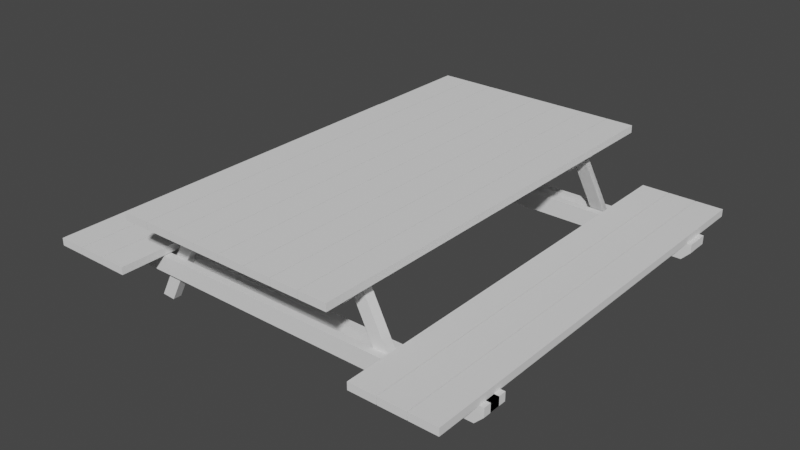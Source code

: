 # Source: table.blend  (saved by Blender 2.91.10; exported with 4.5.12 LTS)
import bpy
from mathutils import Matrix  # noqa: F401  (used for matrix-valued properties, if any)

bpy.ops.wm.read_factory_settings(use_empty=True)
scene = bpy.context.scene
scene.name = 'Scene'

# ---- collections
col_collection = bpy.data.collections.new('Collection'); scene.collection.children.link(col_collection)

# ---- world
world_world = bpy.data.worlds.new('World'); scene.world = world_world
world_world.use_nodes = True; world_world.node_tree.nodes.clear()
_N = world_world.node_tree.nodes; _L = world_world.node_tree.links
n0 = _N.new('ShaderNodeOutputWorld'); n0.name = 'World Output'; n0.location = (300, 300)
n1 = _N.new('ShaderNodeBackground'); n1.name = 'Background'; n1.location = (10, 300)
n1.inputs[0].default_value = (0.05088, 0.05088, 0.05088, 1.0)
_L.new(n1.outputs[0], n0.inputs[0])
n0.is_active_output = True
world_world.color = (0.05088, 0.05088, 0.05088)
world_world.use_sun_shadow = False
world_world.sun_shadow_jitter_overblur = 0.0

# ---- meshes
me_cube_013 = bpy.data.meshes.new('Cube.013')
me_cube_013.from_pydata([(-1.0, -1.0, -1.0), (-1.0, -1.0, 1.0), (-1.0, 1.0, -1.0), (-1.0, 1.0, 1.0), (1.0, -1.0, -1.0), (1.0, -1.0, 1.0), (1.0, 1.0, -1.0), (1.0, 1.0, 1.0)], [], [(0, 1, 3, 2), (2, 3, 7, 6), (6, 7, 5, 4), (4, 5, 1, 0), (2, 6, 4, 0), (7, 3, 1, 5)])
_uv = me_cube_013.uv_layers.new(name='CarteUV')
_uv.uv.foreach_set('vector', [0.375, 0.0, 0.625, 0.0, 0.625, 0.25, 0.375, 0.25, 0.375, 0.25, 0.625, 0.25, 0.625, 0.5, 0.375, 0.5, 0.375, 0.5, 0.625, 0.5, 0.625, 0.75, 0.375, 0.75, 0.375, 0.75, 0.625, 0.75, 0.625, 1.0, 0.375, 1.0, 0.125, 0.5, 0.375, 0.5, 0.375, 0.75, 0.125, 0.75, 0.625, 0.5, 0.875, 0.5, 0.875, 0.75, 0.625, 0.75])
me_cube_013.use_remesh_fix_poles = True
me_cube_013.use_remesh_preserve_attributes = False
me_cube_013.use_mirror_vertex_groups = False
me_cube_013.update()
me_cube_014 = bpy.data.meshes.new('Cube.014')
me_cube_014.from_pydata([(-1.0, -1.0, 0.9843), (-1.0, 1.0, 1.0), (0.9956, -0.96, 0.9105), (0.9956, 1.04, 0.9263), (-0.8826, 1.0, -0.9915), (-1.0, 1.0, 0.004541), (-1.0, -1.0, -0.003289), (-0.8884, -1.0, -0.9914), (0.9956, 1.04, -0.07372), (0.8705, 1.037, -1.068), (0.8712, -0.9626, -1.068), (0.9956, -0.96, -0.08159)], [], [(3, 1, 0, 2), (4, 5, 1, 3, 8, 9), (6, 5, 4, 7), (5, 6, 0, 1), (7, 4, 9, 10), (8, 11, 10, 9), (10, 11, 2, 0, 6, 7), (11, 8, 3, 2)])
_uv = me_cube_014.uv_layers.new(name='CarteUV')
_uv.uv.foreach_set('vector', [0.625, 0.5, 0.875, 0.5, 0.875, 0.75, 0.623, 0.75, 0.3761, 0.2647, 0.5006, 0.25, 0.625, 0.25, 0.625, 0.5, 0.5, 0.5, 0.3751, 0.4843, 0.4996, 0.0, 0.5006, 0.25, 0.1397, 0.5, 0.3761, 0.986, 0.5006, 0.25, 0.4996, 0.0, 0.623, 0.0, 0.625, 0.25, 0.139, 0.75, 0.1397, 0.5, 0.3593, 0.5, 0.3594, 0.75, 0.5, 0.5, 0.499, 0.75, 0.3594, 0.75, 0.3751, 0.4843, 0.3751, 0.7656, 0.499, 0.75, 0.623, 0.75, 0.623, 1.0, 0.4996, 1.0, 0.3761, 0.986, 0.499, 0.75, 0.5, 0.5, 0.625, 0.5, 0.623, 0.75])
me_cube_014.use_remesh_fix_poles = True
me_cube_014.use_remesh_preserve_attributes = False
me_cube_014.use_mirror_vertex_groups = False
me_cube_014.update()
me_cube_016 = bpy.data.meshes.new('Cube.016')
me_cube_016.from_pydata([(-1.0, -1.0, 0.9843), (-1.0, 1.0, 1.0), (0.9956, -0.96, 0.9105), (0.9956, 1.04, 0.9263), (-0.8826, 1.0, -0.9915), (-1.0, 1.0, 0.004541), (-1.0, -1.0, -0.003289), (-0.8884, -1.0, -0.9914), (0.9956, 1.04, -0.07372), (0.8705, 1.037, -1.068), (0.8712, -0.9626, -1.068), (0.9956, -0.96, -0.08159)], [], [(3, 1, 0, 2), (4, 5, 1, 3, 8, 9), (6, 5, 4, 7), (5, 6, 0, 1), (7, 4, 9, 10), (8, 11, 10, 9), (10, 11, 2, 0, 6, 7), (11, 8, 3, 2)])
_uv = me_cube_016.uv_layers.new(name='CarteUV')
_uv.uv.foreach_set('vector', [0.625, 0.5, 0.875, 0.5, 0.875, 0.75, 0.623, 0.75, 0.3761, 0.2647, 0.5006, 0.25, 0.625, 0.25, 0.625, 0.5, 0.5, 0.5, 0.3751, 0.4843, 0.4996, 0.0, 0.5006, 0.25, 0.1397, 0.5, 0.3761, 0.986, 0.5006, 0.25, 0.4996, 0.0, 0.623, 0.0, 0.625, 0.25, 0.139, 0.75, 0.1397, 0.5, 0.3593, 0.5, 0.3594, 0.75, 0.5, 0.5, 0.499, 0.75, 0.3594, 0.75, 0.3751, 0.4843, 0.3751, 0.7656, 0.499, 0.75, 0.623, 0.75, 0.623, 1.0, 0.4996, 1.0, 0.3761, 0.986, 0.499, 0.75, 0.5, 0.5, 0.625, 0.5, 0.623, 0.75])
me_cube_016.use_remesh_fix_poles = True
me_cube_016.use_remesh_preserve_attributes = False
me_cube_016.use_mirror_vertex_groups = False
me_cube_016.update()
me_cube_001 = bpy.data.meshes.new('Cube.001')
me_cube_001.from_pydata([(-1.0, -1.0, -1.0), (-1.0, 1.0, -1.0), (1.0, -1.0, 1.0), (1.0, 1.0, 1.0), (-1.0, -1.0, 0.8976), (-1.0, 1.0, 0.8936), (-0.9056, -1.0, 0.9024), (-1.0, -1.0, 0.8985), (1.0, -1.0, -0.9162), (1.0, 1.0, -0.9113), (1.0, 1.0, -0.9197)], [], [(0, 4, 7, 5, 1), (2, 3, 5, 7, 6), (4, 6, 7), (1, 9, 10, 8, 0), (0, 8, 2, 6, 4), (9, 1, 5, 3), (8, 10, 9, 3, 2)])
_uv = me_cube_001.uv_layers.new(name='CarteUV')
_uv.uv.foreach_set('vector', [0.375, 0.0, 0.6122, 0.0, 0.6123, 0.0, 0.6117, 0.25, 0.375, 0.25, 0.625, 0.75, 0.625, 0.5, 0.6117, 0.25, 0.6123, 1.0, 0.6128, 0.9882, 0.6122, 1.0, 0.6128, 0.9882, 0.6123, 1.0, 0.375, 0.25, 0.3861, 0.5, 0.385, 0.5, 0.3855, 0.75, 0.125, 0.75, 0.375, 1.0, 0.3855, 0.75, 0.625, 0.75, 0.6128, 0.9882, 0.6122, 1.0, 0.3861, 0.5, 0.375, 0.25, 0.6117, 0.25, 0.625, 0.5, 0.3855, 0.75, 0.385, 0.5, 0.3861, 0.5, 0.625, 0.5, 0.625, 0.75])
me_cube_001.use_remesh_fix_poles = True
me_cube_001.use_remesh_preserve_attributes = False
me_cube_001.use_mirror_vertex_groups = False
me_cube_001.update()
me_cube_003 = bpy.data.meshes.new('Cube.003')
me_cube_003.from_pydata([(-1.0, -1.0, -1.0), (-1.0, 1.0, -1.0), (1.0, -1.0, 1.0), (1.0, 1.0, 1.0), (-1.0, -1.0, 0.8976), (-1.0, 1.0, 0.8936), (-0.9056, -1.0, 0.9024), (-1.0, -1.0, 0.8985), (1.0, -1.0, -0.9162), (1.0, 1.0, -0.9113), (1.0, 1.0, -0.9197)], [], [(0, 4, 7, 5, 1), (2, 3, 5, 7, 6), (4, 6, 7), (1, 9, 10, 8, 0), (0, 8, 2, 6, 4), (9, 1, 5, 3), (8, 10, 9, 3, 2)])
_uv = me_cube_003.uv_layers.new(name='CarteUV')
_uv.uv.foreach_set('vector', [0.375, 0.0, 0.6122, 0.0, 0.6123, 0.0, 0.6117, 0.25, 0.375, 0.25, 0.625, 0.75, 0.625, 0.5, 0.6117, 0.25, 0.6123, 1.0, 0.6128, 0.9882, 0.6122, 1.0, 0.6128, 0.9882, 0.6123, 1.0, 0.375, 0.25, 0.3861, 0.5, 0.385, 0.5, 0.3855, 0.75, 0.125, 0.75, 0.375, 1.0, 0.3855, 0.75, 0.625, 0.75, 0.6128, 0.9882, 0.6122, 1.0, 0.3861, 0.5, 0.375, 0.25, 0.6117, 0.25, 0.625, 0.5, 0.3855, 0.75, 0.385, 0.5, 0.3861, 0.5, 0.625, 0.5, 0.625, 0.75])
me_cube_003.use_remesh_fix_poles = True
me_cube_003.use_remesh_preserve_attributes = False
me_cube_003.use_mirror_vertex_groups = False
me_cube_003.update()
me_cube_004 = bpy.data.meshes.new('Cube.004')
me_cube_004.from_pydata([(-1.471, -91.34, -1.023), (-1.468, -88.81, -1.023), (0.5297, -91.28, 0.9767), (0.5324, -88.76, 0.9768), (-1.47, -91.29, 0.8743), (-1.468, -88.77, 0.8704), (-1.376, -91.29, 0.8791), (-1.47, -91.29, 0.8752), (0.5294, -91.33, -0.9395), (0.5322, -88.8, -0.9345), (0.5322, -88.8, -0.9429)], [], [(0, 4, 7, 5, 1), (2, 3, 5, 7, 6), (4, 6, 7), (1, 9, 10, 8, 0), (0, 8, 2, 6, 4), (9, 1, 5, 3), (8, 10, 9, 3, 2)])
_uv = me_cube_004.uv_layers.new(name='CarteUV')
_uv.uv.foreach_set('vector', [0.375, 0.0, 0.6122, 0.0, 0.6123, 0.0, 0.6117, 0.25, 0.375, 0.25, 0.625, 0.75, 0.625, 0.5, 0.6117, 0.25, 0.6123, 1.0, 0.6128, 0.9882, 0.6122, 1.0, 0.6128, 0.9882, 0.6123, 1.0, 0.375, 0.25, 0.3861, 0.5, 0.385, 0.5, 0.3855, 0.75, 0.125, 0.75, 0.375, 1.0, 0.3855, 0.75, 0.625, 0.75, 0.6128, 0.9882, 0.6122, 1.0, 0.3861, 0.5, 0.375, 0.25, 0.6117, 0.25, 0.625, 0.5, 0.3855, 0.75, 0.385, 0.5, 0.3861, 0.5, 0.625, 0.5, 0.625, 0.75])
me_cube_004.use_remesh_fix_poles = True
me_cube_004.use_remesh_preserve_attributes = False
me_cube_004.use_mirror_vertex_groups = False
me_cube_004.update()
me_cube_005 = bpy.data.meshes.new('Cube.005')
me_cube_005.from_pydata([(-1.0, -1.0, -1.0), (-1.0, 1.0, -1.0), (1.0, -1.0, 1.0), (1.0, 1.0, 1.0), (-1.0, -1.0, 0.8976), (-1.0, 1.0, 0.8936), (-0.9056, -1.0, 0.9024), (-1.0, -1.0, 0.8985), (1.0, -1.0, -0.9162), (1.0, 1.0, -0.9113), (1.0, 1.0, -0.9197)], [], [(0, 4, 7, 5, 1), (2, 3, 5, 7, 6), (4, 6, 7), (1, 9, 10, 8, 0), (0, 8, 2, 6, 4), (9, 1, 5, 3), (8, 10, 9, 3, 2)])
_uv = me_cube_005.uv_layers.new(name='CarteUV')
_uv.uv.foreach_set('vector', [0.375, 0.0, 0.6122, 0.0, 0.6123, 0.0, 0.6117, 0.25, 0.375, 0.25, 0.625, 0.75, 0.625, 0.5, 0.6117, 0.25, 0.6123, 1.0, 0.6128, 0.9882, 0.6122, 1.0, 0.6128, 0.9882, 0.6123, 1.0, 0.375, 0.25, 0.3861, 0.5, 0.385, 0.5, 0.3855, 0.75, 0.125, 0.75, 0.375, 1.0, 0.3855, 0.75, 0.625, 0.75, 0.6128, 0.9882, 0.6122, 1.0, 0.3861, 0.5, 0.375, 0.25, 0.6117, 0.25, 0.625, 0.5, 0.3855, 0.75, 0.385, 0.5, 0.3861, 0.5, 0.625, 0.5, 0.625, 0.75])
me_cube_005.use_remesh_fix_poles = True
me_cube_005.use_remesh_preserve_attributes = False
me_cube_005.use_mirror_vertex_groups = False
me_cube_005.update()
me_cube_006 = bpy.data.meshes.new('Cube.006')
me_cube_006.from_pydata([(-1.0, -1.0, -1.0), (-1.0, 1.0, -1.0), (1.0, -1.0, 1.0), (1.0, 1.0, 1.0), (-1.0, -1.0, 0.8976), (-1.0, 1.0, 0.8936), (-0.9056, -1.0, 0.9024), (-1.0, -1.0, 0.8985), (1.0, -1.0, -0.9162), (1.0, 1.0, -0.9113), (1.0, 1.0, -0.9197)], [], [(0, 4, 7, 5, 1), (2, 3, 5, 7, 6), (4, 6, 7), (1, 9, 10, 8, 0), (0, 8, 2, 6, 4), (9, 1, 5, 3), (8, 10, 9, 3, 2)])
_uv = me_cube_006.uv_layers.new(name='CarteUV')
_uv.uv.foreach_set('vector', [0.375, 0.0, 0.6122, 0.0, 0.6123, 0.0, 0.6117, 0.25, 0.375, 0.25, 0.625, 0.75, 0.625, 0.5, 0.6117, 0.25, 0.6123, 1.0, 0.6128, 0.9882, 0.6122, 1.0, 0.6128, 0.9882, 0.6123, 1.0, 0.375, 0.25, 0.3861, 0.5, 0.385, 0.5, 0.3855, 0.75, 0.125, 0.75, 0.375, 1.0, 0.3855, 0.75, 0.625, 0.75, 0.6128, 0.9882, 0.6122, 1.0, 0.3861, 0.5, 0.375, 0.25, 0.6117, 0.25, 0.625, 0.5, 0.3855, 0.75, 0.385, 0.5, 0.3861, 0.5, 0.625, 0.5, 0.625, 0.75])
me_cube_006.use_remesh_fix_poles = True
me_cube_006.use_remesh_preserve_attributes = False
me_cube_006.use_mirror_vertex_groups = False
me_cube_006.update()
me_cube_007 = bpy.data.meshes.new('Cube.007')
me_cube_007.from_pydata([(-1.0, -1.0, -1.0), (-1.0, 1.0, -1.0), (1.0, -1.0, 1.0), (1.0, 1.0, 1.0), (-1.0, -1.0, 0.8976), (-1.0, 1.0, 0.8936), (-0.9056, -1.0, 0.9024), (-1.0, -1.0, 0.8985), (1.0, -1.0, -0.9162), (1.0, 1.0, -0.9113), (1.0, 1.0, -0.9197)], [], [(0, 4, 7, 5, 1), (2, 3, 5, 7, 6), (4, 6, 7), (1, 9, 10, 8, 0), (0, 8, 2, 6, 4), (9, 1, 5, 3), (8, 10, 9, 3, 2)])
_uv = me_cube_007.uv_layers.new(name='CarteUV')
_uv.uv.foreach_set('vector', [0.375, 0.0, 0.6122, 0.0, 0.6123, 0.0, 0.6117, 0.25, 0.375, 0.25, 0.625, 0.75, 0.625, 0.5, 0.6117, 0.25, 0.6123, 1.0, 0.6128, 0.9882, 0.6122, 1.0, 0.6128, 0.9882, 0.6123, 1.0, 0.375, 0.25, 0.3861, 0.5, 0.385, 0.5, 0.3855, 0.75, 0.125, 0.75, 0.375, 1.0, 0.3855, 0.75, 0.625, 0.75, 0.6128, 0.9882, 0.6122, 1.0, 0.3861, 0.5, 0.375, 0.25, 0.6117, 0.25, 0.625, 0.5, 0.3855, 0.75, 0.385, 0.5, 0.3861, 0.5, 0.625, 0.5, 0.625, 0.75])
me_cube_007.use_remesh_fix_poles = True
me_cube_007.use_remesh_preserve_attributes = False
me_cube_007.use_mirror_vertex_groups = False
me_cube_007.update()
me_cube_008 = bpy.data.meshes.new('Cube.008')
me_cube_008.from_pydata([(-1.0, -1.0, -1.0), (-1.0, 1.0, -1.0), (1.0, -1.0, 1.0), (1.0, 1.0, 1.0), (-1.0, -1.0, 0.8976), (-1.0, 1.0, 0.8936), (-0.9056, -1.0, 0.9024), (-1.0, -1.0, 0.8985), (1.0, -1.0, -0.9162), (1.0, 1.0, -0.9113), (1.0, 1.0, -0.9197)], [], [(0, 4, 7, 5, 1), (2, 3, 5, 7, 6), (4, 6, 7), (1, 9, 10, 8, 0), (0, 8, 2, 6, 4), (9, 1, 5, 3), (8, 10, 9, 3, 2)])
_uv = me_cube_008.uv_layers.new(name='CarteUV')
_uv.uv.foreach_set('vector', [0.375, 0.0, 0.6122, 0.0, 0.6123, 0.0, 0.6117, 0.25, 0.375, 0.25, 0.625, 0.75, 0.625, 0.5, 0.6117, 0.25, 0.6123, 1.0, 0.6128, 0.9882, 0.6122, 1.0, 0.6128, 0.9882, 0.6123, 1.0, 0.375, 0.25, 0.3861, 0.5, 0.385, 0.5, 0.3855, 0.75, 0.125, 0.75, 0.375, 1.0, 0.3855, 0.75, 0.625, 0.75, 0.6128, 0.9882, 0.6122, 1.0, 0.3861, 0.5, 0.375, 0.25, 0.6117, 0.25, 0.625, 0.5, 0.3855, 0.75, 0.385, 0.5, 0.3861, 0.5, 0.625, 0.5, 0.625, 0.75])
me_cube_008.use_remesh_fix_poles = True
me_cube_008.use_remesh_preserve_attributes = False
me_cube_008.use_mirror_vertex_groups = False
me_cube_008.update()
me_cube_012 = bpy.data.meshes.new('Cube.012')
me_cube_012.from_pydata([(-1.0, -1.0, -1.0), (-1.0, -1.0, 1.0), (-1.0, 1.0, -1.0), (-1.0, 1.0, 1.0), (1.0, -1.0, -1.0), (1.0, -1.0, 1.0), (1.0, 1.0, -1.0), (1.0, 1.0, 1.0)], [], [(0, 1, 3, 2), (2, 3, 7, 6), (6, 7, 5, 4), (4, 5, 1, 0), (2, 6, 4, 0), (7, 3, 1, 5)])
_uv = me_cube_012.uv_layers.new(name='CarteUV')
_uv.uv.foreach_set('vector', [0.375, 0.0, 0.625, 0.0, 0.625, 0.25, 0.375, 0.25, 0.375, 0.25, 0.625, 0.25, 0.625, 0.5, 0.375, 0.5, 0.375, 0.5, 0.625, 0.5, 0.625, 0.75, 0.375, 0.75, 0.375, 0.75, 0.625, 0.75, 0.625, 1.0, 0.375, 1.0, 0.125, 0.5, 0.375, 0.5, 0.375, 0.75, 0.125, 0.75, 0.625, 0.5, 0.875, 0.5, 0.875, 0.75, 0.625, 0.75])
me_cube_012.use_remesh_fix_poles = True
me_cube_012.use_remesh_preserve_attributes = False
me_cube_012.use_mirror_vertex_groups = False
me_cube_012.update()
me_cube_015 = bpy.data.meshes.new('Cube.015')
me_cube_015.from_pydata([(-1.0, -1.0, -1.0), (-1.0, -1.0, 1.0), (-1.0, 1.0, -1.0), (-1.0, 1.0, 1.0), (1.0, -1.0, -1.0), (1.0, -1.0, 1.0), (1.0, 1.0, -1.0), (1.0, 1.0, 1.0)], [], [(0, 1, 3, 2), (2, 3, 7, 6), (6, 7, 5, 4), (4, 5, 1, 0), (2, 6, 4, 0), (7, 3, 1, 5)])
_uv = me_cube_015.uv_layers.new(name='CarteUV')
_uv.uv.foreach_set('vector', [0.375, 0.0, 0.625, 0.0, 0.625, 0.25, 0.375, 0.25, 0.375, 0.25, 0.625, 0.25, 0.625, 0.5, 0.375, 0.5, 0.375, 0.5, 0.625, 0.5, 0.625, 0.75, 0.375, 0.75, 0.375, 0.75, 0.625, 0.75, 0.625, 1.0, 0.375, 1.0, 0.125, 0.5, 0.375, 0.5, 0.375, 0.75, 0.125, 0.75, 0.625, 0.5, 0.875, 0.5, 0.875, 0.75, 0.625, 0.75])
me_cube_015.use_remesh_fix_poles = True
me_cube_015.use_remesh_preserve_attributes = False
me_cube_015.use_mirror_vertex_groups = False
me_cube_015.update()
me_cube_021 = bpy.data.meshes.new('Cube.021')
me_cube_021.from_pydata([(0.9597, -1.0, -1.0), (1.0, -2.384e-06, -1.0), (-1.0, 1.0, -1.0), (-1.0, 1.0, 1.0), (1.0, 1.0, -1.0), (1.0, 1.0, 1.0), (-1.0, 1.073e-06, 1.0), (-0.9605, -1.0, 1.0), (-1.0, -9.537e-07, -1.0), (-0.9592, -1.0, -1.0), (0.9612, -1.0, 1.0), (1.0, -5.96e-07, 1.0)], [], [(2, 3, 5, 4), (4, 5, 11, 1), (2, 4, 1, 0, 9, 8), (5, 3, 6, 7, 10, 11), (6, 8, 9, 7), (0, 1, 11, 10), (8, 6, 3, 2), (0, 10, 7, 9)])
_uv = me_cube_021.uv_layers.new(name='CarteUV')
_uv.uv.foreach_set('vector', [0.375, 0.25, 0.625, 0.25, 0.625, 0.5, 0.375, 0.5, 0.375, 0.5, 0.625, 0.5, 0.625, 0.625, 0.375, 0.625, 0.125, 0.5, 0.375, 0.5, 0.375, 0.625, 0.37, 0.75, 0.1301, 0.75, 0.125, 0.625, 0.625, 0.5, 0.875, 0.5, 0.875, 0.625, 0.8701, 0.75, 0.6299, 0.75, 0.625, 0.625, 0.625, 0.125, 0.125, 0.625, 0.375, 0.9949, 0.8701, 0.75, 0.37, 0.75, 0.375, 0.625, 0.625, 0.625, 0.625, 0.7549, 0.375, 0.125, 0.625, 0.125, 0.625, 0.25, 0.375, 0.25, 0.375, 0.755, 0.625, 0.7549, 0.625, 0.9951, 0.375, 0.9949])
me_cube_021.use_remesh_fix_poles = True
me_cube_021.use_remesh_preserve_attributes = False
me_cube_021.use_mirror_vertex_groups = False
me_cube_021.update()
me_cube_022 = bpy.data.meshes.new('Cube.022')
me_cube_022.from_pydata([(0.9597, -1.0, -1.0), (1.0, -2.384e-06, -1.0), (-1.0, 1.0, -1.0), (-1.0, 1.0, 1.0), (1.0, 1.0, -1.0), (1.0, 1.0, 1.0), (-1.0, 1.073e-06, 1.0), (-0.9605, -1.0, 1.0), (-1.0, -9.537e-07, -1.0), (-0.9592, -1.0, -1.0), (0.9612, -1.0, 1.0), (1.0, -5.96e-07, 1.0)], [], [(2, 3, 5, 4), (4, 5, 11, 1), (2, 4, 1, 0, 9, 8), (5, 3, 6, 7, 10, 11), (6, 8, 9, 7), (0, 1, 11, 10), (8, 6, 3, 2), (0, 10, 7, 9)])
_uv = me_cube_022.uv_layers.new(name='CarteUV')
_uv.uv.foreach_set('vector', [0.375, 0.25, 0.625, 0.25, 0.625, 0.5, 0.375, 0.5, 0.375, 0.5, 0.625, 0.5, 0.625, 0.625, 0.375, 0.625, 0.125, 0.5, 0.375, 0.5, 0.375, 0.625, 0.37, 0.75, 0.1301, 0.75, 0.125, 0.625, 0.625, 0.5, 0.875, 0.5, 0.875, 0.625, 0.8701, 0.75, 0.6299, 0.75, 0.625, 0.625, 0.625, 0.125, 0.125, 0.625, 0.375, 0.9949, 0.8701, 0.75, 0.37, 0.75, 0.375, 0.625, 0.625, 0.625, 0.625, 0.7549, 0.375, 0.125, 0.625, 0.125, 0.625, 0.25, 0.375, 0.25, 0.375, 0.755, 0.625, 0.7549, 0.625, 0.9951, 0.375, 0.9949])
me_cube_022.use_remesh_fix_poles = True
me_cube_022.use_remesh_preserve_attributes = False
me_cube_022.use_mirror_vertex_groups = False
me_cube_022.update()
me_cube_023 = bpy.data.meshes.new('Cube.023')
me_cube_023.from_pydata([(0.9597, -1.0, -1.0), (1.0, -2.384e-06, -1.0), (-1.0, 1.0, -1.0), (-1.0, 1.0, 1.0), (1.0, 1.0, -1.0), (1.0, 1.0, 1.0), (-1.0, 1.073e-06, 1.0), (-0.9605, -1.0, 1.0), (-1.0, -9.537e-07, -1.0), (-0.9592, -1.0, -1.0), (0.9612, -1.0, 1.0), (1.0, -5.96e-07, 1.0)], [], [(2, 3, 5, 4), (4, 5, 11, 1), (2, 4, 1, 0, 9, 8), (5, 3, 6, 7, 10, 11), (6, 8, 9, 7), (0, 1, 11, 10), (8, 6, 3, 2), (0, 10, 7, 9)])
_uv = me_cube_023.uv_layers.new(name='CarteUV')
_uv.uv.foreach_set('vector', [0.375, 0.25, 0.625, 0.25, 0.625, 0.5, 0.375, 0.5, 0.375, 0.5, 0.625, 0.5, 0.625, 0.625, 0.375, 0.625, 0.125, 0.5, 0.375, 0.5, 0.375, 0.625, 0.37, 0.75, 0.1301, 0.75, 0.125, 0.625, 0.625, 0.5, 0.875, 0.5, 0.875, 0.625, 0.8701, 0.75, 0.6299, 0.75, 0.625, 0.625, 0.625, 0.125, 0.125, 0.625, 0.375, 0.9949, 0.8701, 0.75, 0.37, 0.75, 0.375, 0.625, 0.625, 0.625, 0.625, 0.7549, 0.375, 0.125, 0.625, 0.125, 0.625, 0.25, 0.375, 0.25, 0.375, 0.755, 0.625, 0.7549, 0.625, 0.9951, 0.375, 0.9949])
me_cube_023.use_remesh_fix_poles = True
me_cube_023.use_remesh_preserve_attributes = False
me_cube_023.use_mirror_vertex_groups = False
me_cube_023.update()
me_cube_024 = bpy.data.meshes.new('Cube.024')
me_cube_024.from_pydata([(0.9597, -1.0, -1.0), (1.0, -2.384e-06, -1.0), (-1.0, 1.0, -1.0), (-1.0, 1.0, 1.0), (1.0, 1.0, -1.0), (1.0, 1.0, 1.0), (-1.0, 1.073e-06, 1.0), (-0.9605, -1.0, 1.0), (-1.0, -9.537e-07, -1.0), (-0.9592, -1.0, -1.0), (0.9612, -1.0, 1.0), (1.0, -5.96e-07, 1.0)], [], [(2, 3, 5, 4), (4, 5, 11, 1), (2, 4, 1, 0, 9, 8), (5, 3, 6, 7, 10, 11), (6, 8, 9, 7), (0, 1, 11, 10), (8, 6, 3, 2), (0, 10, 7, 9)])
_uv = me_cube_024.uv_layers.new(name='CarteUV')
_uv.uv.foreach_set('vector', [0.375, 0.25, 0.625, 0.25, 0.625, 0.5, 0.375, 0.5, 0.375, 0.5, 0.625, 0.5, 0.625, 0.625, 0.375, 0.625, 0.125, 0.5, 0.375, 0.5, 0.375, 0.625, 0.37, 0.75, 0.1301, 0.75, 0.125, 0.625, 0.625, 0.5, 0.875, 0.5, 0.875, 0.625, 0.8701, 0.75, 0.6299, 0.75, 0.625, 0.625, 0.625, 0.125, 0.125, 0.625, 0.375, 0.9949, 0.8701, 0.75, 0.37, 0.75, 0.375, 0.625, 0.625, 0.625, 0.625, 0.7549, 0.375, 0.125, 0.625, 0.125, 0.625, 0.25, 0.375, 0.25, 0.375, 0.755, 0.625, 0.7549, 0.625, 0.9951, 0.375, 0.9949])
me_cube_024.use_remesh_fix_poles = True
me_cube_024.use_remesh_preserve_attributes = False
me_cube_024.use_mirror_vertex_groups = False
me_cube_024.update()
me_cube_025 = bpy.data.meshes.new('Cube.025')
me_cube_025.from_pydata([(-1.0, -1.0, -1.0), (-1.0, -1.0, 1.0), (-1.0, 1.0, -1.0), (-1.0, 1.0, 1.0), (1.0, -1.0, -1.0), (1.0, -1.0, 1.0), (1.0, 1.0, -1.0), (1.0, 1.0, 1.0)], [], [(0, 1, 3, 2), (2, 3, 7, 6), (6, 7, 5, 4), (4, 5, 1, 0), (2, 6, 4, 0), (7, 3, 1, 5)])
_uv = me_cube_025.uv_layers.new(name='CarteUV')
_uv.uv.foreach_set('vector', [0.375, 0.0, 0.625, 0.0, 0.625, 0.25, 0.375, 0.25, 0.375, 0.25, 0.625, 0.25, 0.625, 0.5, 0.375, 0.5, 0.375, 0.5, 0.625, 0.5, 0.625, 0.75, 0.375, 0.75, 0.375, 0.75, 0.625, 0.75, 0.625, 1.0, 0.375, 1.0, 0.125, 0.5, 0.375, 0.5, 0.375, 0.75, 0.125, 0.75, 0.625, 0.5, 0.875, 0.5, 0.875, 0.75, 0.625, 0.75])
me_cube_025.use_remesh_fix_poles = True
me_cube_025.use_remesh_preserve_attributes = False
me_cube_025.use_mirror_vertex_groups = False
me_cube_025.update()
me_cube_026 = bpy.data.meshes.new('Cube.026')
me_cube_026.from_pydata([(-1.0, -1.0, -1.0), (-1.0, -1.0, 1.0), (-1.0, 1.0, -1.0), (-1.0, 1.0, 1.0), (1.0, -1.0, -1.0), (1.0, -1.0, 1.0), (1.0, 1.0, -1.0), (1.0, 1.0, 1.0)], [], [(0, 1, 3, 2), (2, 3, 7, 6), (6, 7, 5, 4), (4, 5, 1, 0), (2, 6, 4, 0), (7, 3, 1, 5)])
_uv = me_cube_026.uv_layers.new(name='CarteUV')
_uv.uv.foreach_set('vector', [0.375, 0.0, 0.625, 0.0, 0.625, 0.25, 0.375, 0.25, 0.375, 0.25, 0.625, 0.25, 0.625, 0.5, 0.375, 0.5, 0.375, 0.5, 0.625, 0.5, 0.625, 0.75, 0.375, 0.75, 0.375, 0.75, 0.625, 0.75, 0.625, 1.0, 0.375, 1.0, 0.125, 0.5, 0.375, 0.5, 0.375, 0.75, 0.125, 0.75, 0.625, 0.5, 0.875, 0.5, 0.875, 0.75, 0.625, 0.75])
me_cube_026.use_remesh_fix_poles = True
me_cube_026.use_remesh_preserve_attributes = False
me_cube_026.use_mirror_vertex_groups = False
me_cube_026.update()
me_cube_027 = bpy.data.meshes.new('Cube.027')
me_cube_027.from_pydata([(-1.0, -1.0, -1.0), (-1.0, -1.0, 1.0), (-1.0, 1.0, -1.0), (-1.0, 1.0, 1.0), (1.0, -1.0, -1.0), (1.0, -1.0, 1.0), (1.0, 1.0, -1.0), (1.0, 1.0, 1.0)], [], [(0, 1, 3, 2), (2, 3, 7, 6), (6, 7, 5, 4), (4, 5, 1, 0), (2, 6, 4, 0), (7, 3, 1, 5)])
_uv = me_cube_027.uv_layers.new(name='CarteUV')
_uv.uv.foreach_set('vector', [0.375, 0.0, 0.625, 0.0, 0.625, 0.25, 0.375, 0.25, 0.375, 0.25, 0.625, 0.25, 0.625, 0.5, 0.375, 0.5, 0.375, 0.5, 0.625, 0.5, 0.625, 0.75, 0.375, 0.75, 0.375, 0.75, 0.625, 0.75, 0.625, 1.0, 0.375, 1.0, 0.125, 0.5, 0.375, 0.5, 0.375, 0.75, 0.125, 0.75, 0.625, 0.5, 0.875, 0.5, 0.875, 0.75, 0.625, 0.75])
me_cube_027.use_remesh_fix_poles = True
me_cube_027.use_remesh_preserve_attributes = False
me_cube_027.use_mirror_vertex_groups = False
me_cube_027.update()
me_cube_028 = bpy.data.meshes.new('Cube.028')
me_cube_028.from_pydata([(-1.0, -1.0, -1.0), (-1.0, -1.0, 1.0), (-1.0, 1.0, -1.0), (-1.0, 1.0, 1.0), (1.0, -1.0, -1.0), (1.0, -1.0, 1.0), (1.0, 1.0, -1.0), (1.0, 1.0, 1.0)], [], [(0, 1, 3, 2), (2, 3, 7, 6), (6, 7, 5, 4), (4, 5, 1, 0), (2, 6, 4, 0), (7, 3, 1, 5)])
_uv = me_cube_028.uv_layers.new(name='CarteUV')
_uv.uv.foreach_set('vector', [0.375, 0.0, 0.625, 0.0, 0.625, 0.25, 0.375, 0.25, 0.375, 0.25, 0.625, 0.25, 0.625, 0.5, 0.375, 0.5, 0.375, 0.5, 0.625, 0.5, 0.625, 0.75, 0.375, 0.75, 0.375, 0.75, 0.625, 0.75, 0.625, 1.0, 0.375, 1.0, 0.125, 0.5, 0.375, 0.5, 0.375, 0.75, 0.125, 0.75, 0.625, 0.5, 0.875, 0.5, 0.875, 0.75, 0.625, 0.75])
me_cube_028.use_remesh_fix_poles = True
me_cube_028.use_remesh_preserve_attributes = False
me_cube_028.use_mirror_vertex_groups = False
me_cube_028.update()
me_cube_029 = bpy.data.meshes.new('Cube.029')
me_cube_029.from_pydata([(-1.0, -1.0, -1.0), (-1.0, -1.0, 1.0), (-1.0, 1.0, -1.0), (-1.0, 1.0, 1.0), (1.0, -1.0, -1.0), (1.0, -1.0, 1.0), (1.0, 1.0, -1.0), (1.0, 1.0, 1.0)], [], [(0, 1, 3, 2), (2, 3, 7, 6), (6, 7, 5, 4), (4, 5, 1, 0), (2, 6, 4, 0), (7, 3, 1, 5)])
_uv = me_cube_029.uv_layers.new(name='CarteUV')
_uv.uv.foreach_set('vector', [0.375, 0.0, 0.625, 0.0, 0.625, 0.25, 0.375, 0.25, 0.375, 0.25, 0.625, 0.25, 0.625, 0.5, 0.375, 0.5, 0.375, 0.5, 0.625, 0.5, 0.625, 0.75, 0.375, 0.75, 0.375, 0.75, 0.625, 0.75, 0.625, 1.0, 0.375, 1.0, 0.125, 0.5, 0.375, 0.5, 0.375, 0.75, 0.125, 0.75, 0.625, 0.5, 0.875, 0.5, 0.875, 0.75, 0.625, 0.75])
me_cube_029.use_remesh_fix_poles = True
me_cube_029.use_remesh_preserve_attributes = False
me_cube_029.use_mirror_vertex_groups = False
me_cube_029.update()

# ---- objects
ob_haut_table = bpy.data.objects.new('haut table', me_cube_013)
ob_support_table2 = bpy.data.objects.new('support table2', me_cube_014)
ob_support_table1 = bpy.data.objects.new('support table1', me_cube_016)
ob_pieds_3_001 = bpy.data.objects.new('Pieds 3.001', me_cube_001)
ob_pieds_3_003 = bpy.data.objects.new('Pieds 3.003', me_cube_003)
ob_pieds_3_002 = bpy.data.objects.new('Pieds 3.002', me_cube_004)
ob_pieds_3_004 = bpy.data.objects.new('Pieds 3.004', me_cube_005)
ob_pieds_3_005 = bpy.data.objects.new('Pieds 3.005', me_cube_006)
ob_pieds_3_006 = bpy.data.objects.new('Pieds 3.006', me_cube_007)
ob_pieds_3_007 = bpy.data.objects.new('Pieds 3.007', me_cube_008)
ob_popotin = bpy.data.objects.new('popotin', me_cube_012)
ob_popotin_001 = bpy.data.objects.new('popotin.001', me_cube_015)
ob_cube_004 = bpy.data.objects.new('Cube.004', me_cube_021)
ob_cube_001 = bpy.data.objects.new('Cube.001', me_cube_022)
ob_cube_002 = bpy.data.objects.new('Cube.002', me_cube_023)
ob_cube_003 = bpy.data.objects.new('Cube.003', me_cube_024)
ob_cube = bpy.data.objects.new('Cube', me_cube_025)
ob_table = bpy.data.objects.new('table', me_cube_026)
ob_cube_006 = bpy.data.objects.new('Cube.006', me_cube_027)
ob_cube_007 = bpy.data.objects.new('Cube.007', me_cube_028)
ob_cube_008 = bpy.data.objects.new('Cube.008', me_cube_029)

# ---- transforms, parenting, visibility, modifiers, constraints
ob_haut_table.parent = ob_table
ob_haut_table.matrix_parent_inverse = Matrix(((3.963, -0.0, 0.0, 9.465), (-0.0, 12.74, -0.0, -14.58), (0.0, -0.0, 12.65, 29.91), (-0.0, 0.0, -0.0, 1.0)))
ob_haut_table.location = (-0.3705, -1.823, -1.119)
ob_haut_table.scale = (0.2602, 4.087, 0.07046)
ob_haut_table.lineart.crease_threshold = 0.0
_m = ob_haut_table.modifiers.new('Tableau', 'ARRAY')
_m.count = 8
_m.relative_offset_displace = (1.025, 0.0, 0.0)
ob_support_table2.parent = ob_table
ob_support_table2.matrix_parent_inverse = Matrix(((3.963, -0.0, 0.0, 9.465), (-0.0, 12.74, -0.0, -14.58), (0.0, -0.0, 12.65, 29.91), (-0.0, 0.0, -0.0, 1.0)))
ob_support_table2.location = (1.52, 1.281, -1.405)
ob_support_table2.scale = (1.863, 0.06556, 0.2339)
ob_support_table2.lineart.crease_threshold = 0.0
_m = ob_support_table2.modifiers.new('Tableau', 'ARRAY')
_m.relative_offset_displace = (0.0, -2.0, 0.0)
ob_support_table1.parent = ob_table
ob_support_table1.matrix_parent_inverse = Matrix(((3.963, -0.0, 0.0, 9.465), (-0.0, 12.74, -0.0, -14.58), (0.0, -0.0, 12.65, 29.91), (-0.0, 0.0, -0.0, 1.0)))
ob_support_table1.location = (1.485, -4.638, -1.415)
ob_support_table1.scale = (1.863, 0.06556, 0.2339)
ob_support_table1.lineart.crease_threshold = 0.0
_m = ob_support_table1.modifiers.new('Tableau', 'ARRAY')
_m.relative_offset_displace = (0.0, -2.5, 0.0)
ob_pieds_3_001.parent = ob_table
ob_pieds_3_001.matrix_parent_inverse = Matrix(((3.963, -0.0, 0.0, 9.465), (-0.0, 12.74, -0.0, -14.58), (0.0, -0.0, 12.65, 29.91), (-0.0, 0.0, -0.0, 1.0)))
ob_pieds_3_001.location = (-0.5973, 1.142, -2.189)
ob_pieds_3_001.rotation_euler = (0.0, -0.4741, -3.131)
ob_pieds_3_001.scale = (-0.1163, -0.06606, 1.206)
ob_pieds_3_001.lineart.crease_threshold = 0.0
ob_pieds_3_003.parent = ob_table
ob_pieds_3_003.matrix_parent_inverse = Matrix(((3.963, -0.0, 0.0, 9.465), (-0.0, 12.74, -0.0, -14.58), (0.0, -0.0, 12.65, 29.91), (-0.0, 0.0, -0.0, 1.0)))
ob_pieds_3_003.location = (3.641, 1.152, -2.179)
ob_pieds_3_003.rotation_euler = (0.0, -0.4741, -6.261)
ob_pieds_3_003.scale = (-0.1163, -0.06606, 1.206)
ob_pieds_3_003.lineart.crease_threshold = 0.0
ob_pieds_3_002.parent = ob_table
ob_pieds_3_002.matrix_parent_inverse = Matrix(((3.963, -0.0, 0.0, 9.465), (-0.0, 12.74, -0.0, -14.58), (0.0, -0.0, 12.65, 29.91), (-0.0, 0.0, -0.0, 1.0)))
ob_pieds_3_002.location = (-0.5973, 1.142, -2.189)
ob_pieds_3_002.rotation_euler = (0.0, -0.4741, -3.131)
ob_pieds_3_002.scale = (-0.1163, -0.06606, 1.206)
ob_pieds_3_002.lineart.crease_threshold = 0.0
ob_pieds_3_004.parent = ob_table
ob_pieds_3_004.matrix_parent_inverse = Matrix(((3.963, -0.0, 0.0, 9.465), (-0.0, 12.74, -0.0, -14.58), (0.0, -0.0, 12.65, 29.91), (-0.0, 0.0, -0.0, 1.0)))
ob_pieds_3_004.location = (-0.5973, 1.142, -2.189)
ob_pieds_3_004.rotation_euler = (0.0, -0.4741, -3.131)
ob_pieds_3_004.scale = (-0.1163, -0.06606, 1.206)
ob_pieds_3_004.lineart.crease_threshold = 0.0
ob_pieds_3_005.parent = ob_table
ob_pieds_3_005.matrix_parent_inverse = Matrix(((3.963, -0.0, 0.0, 9.465), (-0.0, 12.74, -0.0, -14.58), (0.0, -0.0, 12.65, 29.91), (-0.0, 0.0, -0.0, 1.0)))
ob_pieds_3_005.location = (3.641, 1.152, -2.179)
ob_pieds_3_005.rotation_euler = (0.0, -0.4741, -6.261)
ob_pieds_3_005.scale = (-0.1163, -0.06606, 1.206)
ob_pieds_3_005.lineart.crease_threshold = 0.0
ob_pieds_3_006.parent = ob_table
ob_pieds_3_006.matrix_parent_inverse = Matrix(((3.963, -0.0, 0.0, 9.465), (-0.0, 12.74, -0.0, -14.58), (0.0, -0.0, 12.65, 29.91), (-0.0, 0.0, -0.0, 1.0)))
ob_pieds_3_006.location = (3.641, 1.152, -2.179)
ob_pieds_3_006.rotation_euler = (0.0, -0.4741, -6.261)
ob_pieds_3_006.scale = (-0.1163, -0.06606, 1.206)
ob_pieds_3_006.lineart.crease_threshold = 0.0
ob_pieds_3_007.parent = ob_table
ob_pieds_3_007.matrix_parent_inverse = Matrix(((3.963, -0.0, 0.0, 9.465), (-0.0, 12.74, -0.0, -14.58), (0.0, -0.0, 12.65, 29.91), (-0.0, 0.0, -0.0, 1.0)))
ob_pieds_3_007.location = (3.641, -4.813, -2.179)
ob_pieds_3_007.rotation_euler = (-0.02626, -0.4734, -6.249)
ob_pieds_3_007.scale = (-0.1163, -0.09222, 1.206)
ob_pieds_3_007.lineart.crease_threshold = 0.0
ob_popotin.parent = ob_table
ob_popotin.matrix_parent_inverse = Matrix(((3.963, -0.0, 0.0, 9.465), (-0.0, 12.74, -0.0, -14.58), (0.0, -0.0, 12.65, 29.91), (-0.0, 0.0, -0.0, 1.0)))
ob_popotin.location = (4.236, -1.832, -2.215)
ob_popotin.scale = (0.2602, 4.087, 0.07046)
ob_popotin.lineart.crease_threshold = 0.0
_m = ob_popotin.modifiers.new('Tableau', 'ARRAY')
_m.count = 3
_m.relative_offset_displace = (1.025, 0.0, 0.0)
ob_popotin_001.parent = ob_table
ob_popotin_001.matrix_parent_inverse = Matrix(((3.963, -0.0, 0.0, 9.465), (-0.0, 12.74, -0.0, -14.58), (0.0, -0.0, 12.65, 29.91), (-0.0, 0.0, -0.0, 1.0)))
ob_popotin_001.location = (-2.233, -1.828, -2.2)
ob_popotin_001.scale = (0.2602, 4.087, 0.07046)
ob_popotin_001.lineart.crease_threshold = 0.0
_m = ob_popotin_001.modifiers.new('Tableau', 'ARRAY')
_m.count = 3
_m.relative_offset_displace = (1.025, 0.0, 0.0)
ob_cube_004.parent = ob_table
ob_cube_004.matrix_parent_inverse = Matrix(((3.963, -0.0, 0.0, 9.465), (-0.0, 12.74, -0.0, -14.58), (0.0, -0.0, 12.65, 29.91), (-0.0, 0.0, -0.0, 1.0)))
ob_cube_004.location = (1.504, 0.991, -2.449)
ob_cube_004.rotation_euler = (1.56, -0.0, 0.0)
ob_cube_004.scale = (4.144, 0.1644, 0.07299)
ob_cube_004.lineart.crease_threshold = 0.0
ob_cube_001.parent = ob_table
ob_cube_001.matrix_parent_inverse = Matrix(((3.963, -0.0, 0.0, 9.465), (-0.0, 12.74, -0.0, -14.58), (0.0, -0.0, 12.65, 29.91), (-0.0, 0.0, -0.0, 1.0)))
ob_cube_001.location = (1.504, -4.98, -2.449)
ob_cube_001.rotation_euler = (1.56, -0.0, 0.0)
ob_cube_001.scale = (4.144, 0.1644, 0.07299)
ob_cube_001.lineart.crease_threshold = 0.0
ob_cube_002.parent = ob_table
ob_cube_002.matrix_parent_inverse = Matrix(((3.963, -0.0, 0.0, 9.465), (-0.0, 12.74, -0.0, -14.58), (0.0, -0.0, 12.65, 29.91), (-0.0, 0.0, -0.0, 1.0)))
ob_cube_002.location = (1.504, 1.296, -2.449)
ob_cube_002.rotation_euler = (1.56, -0.0, 0.0)
ob_cube_002.scale = (4.144, 0.1644, 0.07299)
ob_cube_002.lineart.crease_threshold = 0.0
ob_cube_003.parent = ob_table
ob_cube_003.matrix_parent_inverse = Matrix(((3.963, -0.0, 0.0, 9.465), (-0.0, 12.74, -0.0, -14.58), (0.0, -0.0, 12.65, 29.91), (-0.0, 0.0, -0.0, 1.0)))
ob_cube_003.location = (1.504, -4.638, -2.449)
ob_cube_003.rotation_euler = (1.56, -0.0, 0.0)
ob_cube_003.scale = (4.144, 0.1644, 0.07299)
ob_cube_003.lineart.crease_threshold = 0.0
ob_cube.parent = ob_table
ob_cube.matrix_parent_inverse = Matrix(((3.963, -0.0, 0.0, 9.465), (-0.0, 12.74, -0.0, -14.58), (0.0, -0.0, 12.65, 29.91), (-0.0, 0.0, -0.0, 1.0)))
ob_cube.location = (5.396, 1.138, -2.367)
ob_cube.scale = (0.2523, 0.0993, 0.07903)
ob_cube.lineart.crease_threshold = 0.0
ob_table.location = (-2.388, 1.144, -2.363)
ob_table.scale = (0.2523, 0.07848, 0.07903)
ob_table.lineart.crease_threshold = 0.0
ob_cube_006.parent = ob_table
ob_cube_006.matrix_parent_inverse = Matrix(((3.963, -0.0, 0.0, 9.465), (-0.0, 12.74, -0.0, -14.58), (0.0, -0.0, 12.65, 29.91), (-0.0, 0.0, -0.0, 1.0)))
ob_cube_006.location = (5.396, -4.806, -2.367)
ob_cube_006.scale = (0.2523, 0.0993, 0.07903)
ob_cube_006.lineart.crease_threshold = 0.0
ob_cube_007.parent = ob_table
ob_cube_007.matrix_parent_inverse = Matrix(((3.963, -0.0, 0.0, 9.465), (-0.0, 12.74, -0.0, -14.58), (0.0, -0.0, 12.65, 29.91), (-0.0, 0.0, -0.0, 1.0)))
ob_cube_007.location = (-2.382, -4.807, -2.366)
ob_cube_007.scale = (0.2613, 0.09825, 0.08272)
ob_cube_007.lineart.crease_threshold = 0.0
ob_cube_008.parent = ob_table
ob_cube_008.matrix_parent_inverse = Matrix(((3.963, -0.0, 0.0, 9.465), (-0.0, 12.74, -0.0, -14.58), (0.0, -0.0, 12.65, 29.91), (-0.0, 0.0, -0.0, 1.0)))
ob_cube_008.location = (5.396, -4.806, -2.367)
ob_cube_008.scale = (0.2523, 0.0993, 0.07903)
ob_cube_008.lineart.crease_threshold = 0.0

# ---- collection membership
col_collection.objects.link(ob_haut_table)
col_collection.objects.link(ob_support_table2)
col_collection.objects.link(ob_support_table1)
col_collection.objects.link(ob_pieds_3_001)
col_collection.objects.link(ob_pieds_3_003)
col_collection.objects.link(ob_pieds_3_002)
col_collection.objects.link(ob_pieds_3_004)
col_collection.objects.link(ob_pieds_3_005)
col_collection.objects.link(ob_pieds_3_006)
col_collection.objects.link(ob_pieds_3_007)
col_collection.objects.link(ob_popotin)
col_collection.objects.link(ob_popotin_001)
col_collection.objects.link(ob_cube_004)
col_collection.objects.link(ob_cube_001)
col_collection.objects.link(ob_cube_002)
col_collection.objects.link(ob_cube_003)
col_collection.objects.link(ob_cube)
col_collection.objects.link(ob_table)
col_collection.objects.link(ob_cube_006)
col_collection.objects.link(ob_cube_007)
col_collection.objects.link(ob_cube_008)

# ---- scene / render settings (as saved in the file)
scene.frame_start = 1; scene.frame_end = 250; scene.frame_set(1)
scene.render.engine = 'BLENDER_EEVEE_NEXT'
scene.cycles.use_denoising = False
scene.cycles.samples = 128
scene.cycles.sampling_pattern = 'TABULATED_SOBOL'
scene.cycles.use_adaptive_sampling = False
scene.cycles.use_light_tree = False
scene.view_settings.view_transform = 'Filmic'
bpy.context.view_layer.update()

# ---- added for rendering (the .blend has no active camera and no usable light): camera, sun
cam_auto = bpy.data.cameras.new('AutoCamera')
cam_auto.lens = 50.0
cam_auto.sensor_width = 36.0
cam_auto.clip_end = 1000.0
ob_auto_camera = bpy.data.objects.new('AutoCamera', cam_auto)
scene.collection.objects.link(ob_auto_camera)
ob_auto_camera.location = (12.4834, -15.0046, 6.60296)
ob_auto_camera.rotation_euler = (1.09748, -7.21219e-08, 0.694738)
scene.camera = ob_auto_camera
light_auto_sun = bpy.data.lights.new('AutoSun', 'SUN')
light_auto_sun.energy = 3.0
light_auto_sun.angle = 0.0523599
ob_auto_sun = bpy.data.objects.new('AutoSun', light_auto_sun)
scene.collection.objects.link(ob_auto_sun)
ob_auto_sun.rotation_euler = (0.872665, 0.174533, 0.523599)
bpy.context.view_layer.update()
